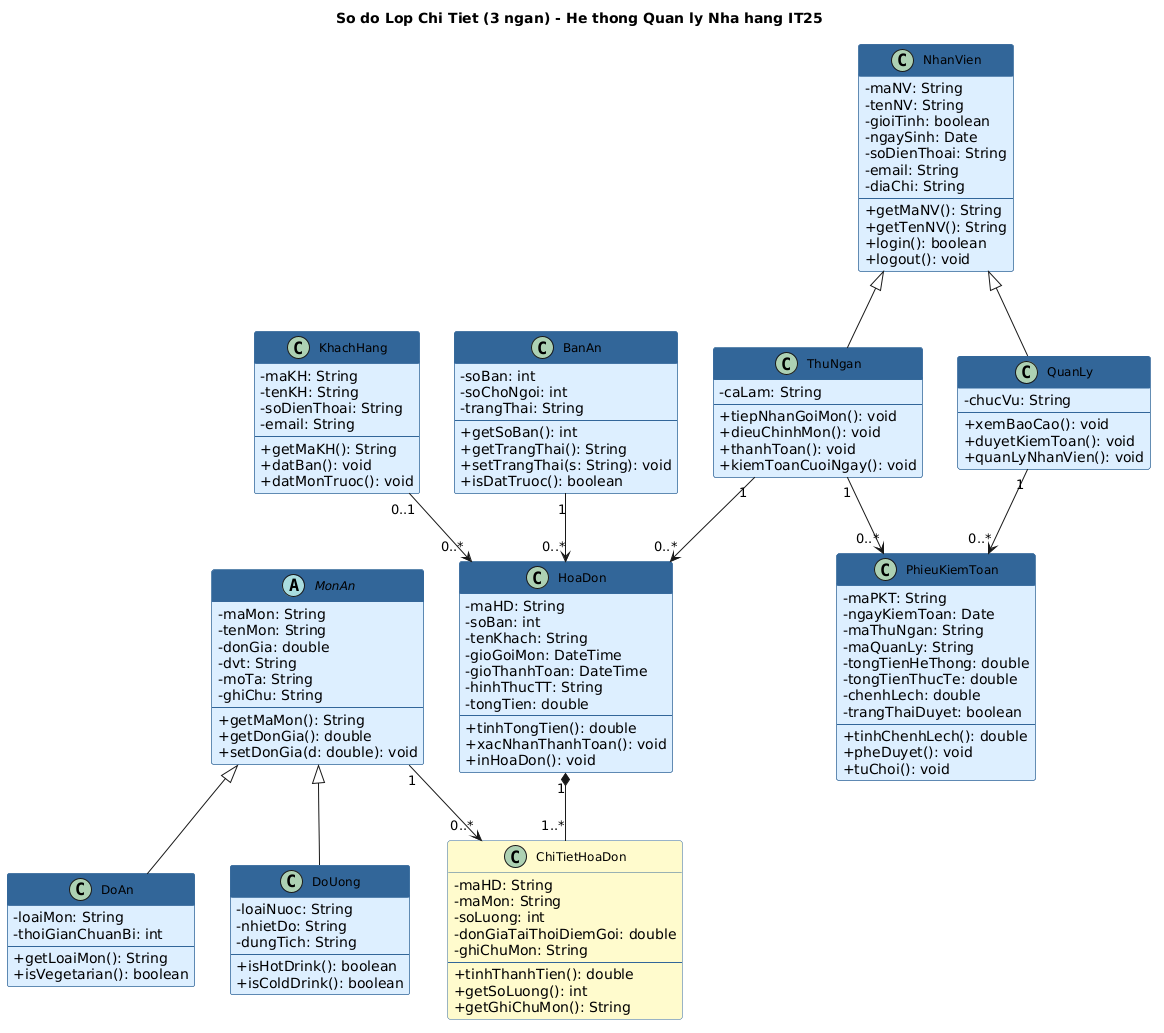

The diagram above was rendered by PlantUML. Its source (embedded in the PNG):
@startuml
skinparam backgroundColor white
skinparam classAttributeIconSize 0
skinparam class {
  BackgroundColor #DDEEFF
  BorderColor #336699
  HeaderBackgroundColor #336699
  FontColor black
  FontSize 12
}
skinparam shadowing false

title So do Lop Chi Tiet (3 ngan) - He thong Quan ly Nha hang IT25

abstract class MonAn {
  - maMon: String
  - tenMon: String
  - donGia: double
  - dvt: String
  - moTa: String
  - ghiChu: String
  --
  + getMaMon(): String
  + getDonGia(): double
  + setDonGia(d: double): void
}

class DoAn {
  - loaiMon: String
  - thoiGianChuanBi: int
  --
  + getLoaiMon(): String
  + isVegetarian(): boolean
}

class DoUong {
  - loaiNuoc: String
  - nhietDo: String
  - dungTich: String
  --
  + isHotDrink(): boolean
  + isColdDrink(): boolean
}

class NhanVien {
  - maNV: String
  - tenNV: String
  - gioiTinh: boolean
  - ngaySinh: Date
  - soDienThoai: String
  - email: String
  - diaChi: String
  --
  + getMaNV(): String
  + getTenNV(): String
  + login(): boolean
  + logout(): void
}

class ThuNgan {
  - caLam: String
  --
  + tiepNhanGoiMon(): void
  + dieuChinhMon(): void
  + thanhToan(): void
  + kiemToanCuoiNgay(): void
}

class QuanLy {
  - chucVu: String
  --
  + xemBaoCao(): void
  + duyetKiemToan(): void
  + quanLyNhanVien(): void
}

class KhachHang {
  - maKH: String
  - tenKH: String
  - soDienThoai: String
  - email: String
  --
  + getMaKH(): String
  + datBan(): void
  + datMonTruoc(): void
}

class BanAn {
  - soBan: int
  - soChoNgoi: int
  - trangThai: String
  --
  + getSoBan(): int
  + getTrangThai(): String
  + setTrangThai(s: String): void
  + isDatTruoc(): boolean
}

class HoaDon {
  - maHD: String
  - soBan: int
  - tenKhach: String
  - gioGoiMon: DateTime
  - gioThanhToan: DateTime
  - hinhThucTT: String
  - tongTien: double
  --
  + tinhTongTien(): double
  + xacNhanThanhToan(): void
  + inHoaDon(): void
}

class ChiTietHoaDon #FFFACD {
  - maHD: String
  - maMon: String
  - soLuong: int
  - donGiaTaiThoiDiemGoi: double
  - ghiChuMon: String
  --
  + tinhThanhTien(): double
  + getSoLuong(): int
  + getGhiChuMon(): String
}

class PhieuKiemToan {
  - maPKT: String
  - ngayKiemToan: Date
  - maThuNgan: String
  - maQuanLy: String
  - tongTienHeThong: double
  - tongTienThucTe: double
  - chenhLech: double
  - trangThaiDuyet: boolean
  --
  + tinhChenhLech(): double
  + pheDuyet(): void
  + tuChoi(): void
}

MonAn <|-- DoAn
MonAn <|-- DoUong
NhanVien <|-- ThuNgan
NhanVien <|-- QuanLy
KhachHang "0..1" --> "0..*" HoaDon
BanAn "1" --> "0..*" HoaDon
ThuNgan "1" --> "0..*" HoaDon
ThuNgan "1" --> "0..*" PhieuKiemToan
QuanLy "1" --> "0..*" PhieuKiemToan
HoaDon "1" *-- "1..*" ChiTietHoaDon
MonAn "1" --> "0..*" ChiTietHoaDon
@enduml